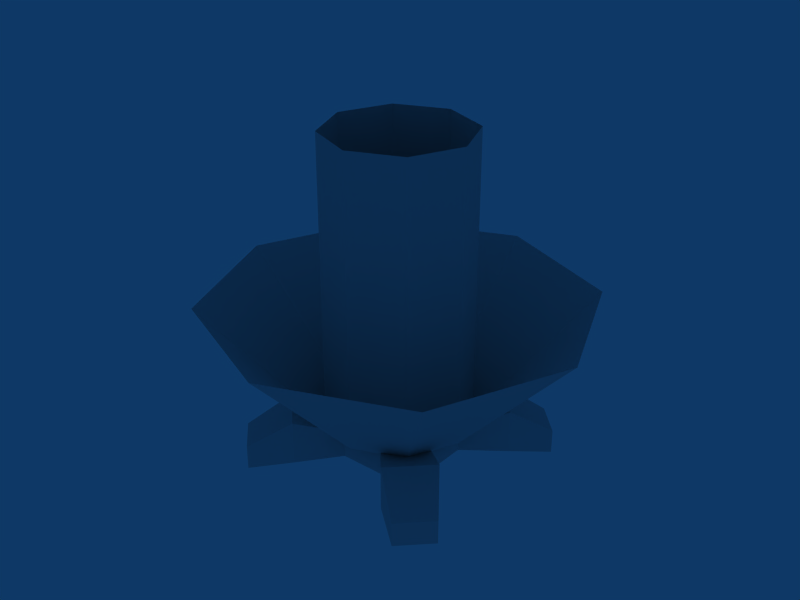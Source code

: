 # Source: Checkpoint.blend  (saved by Blender 2.49.0; exported with 4.5.12 LTS)
import bpy
from mathutils import Matrix  # noqa: F401  (used for matrix-valued properties, if any)

bpy.ops.wm.read_factory_settings(use_empty=True)
scene = bpy.context.scene
scene.name = 'Scene'

# ---- collections
col_collection_1 = bpy.data.collections.new('Collection 1'); scene.collection.children.link(col_collection_1)

# ---- world
world_world = bpy.data.worlds.new('World'); scene.world = world_world
world_world.color = (0.05656, 0.2208, 0.4)
world_world.use_sun_shadow = False
world_world.sun_shadow_jitter_overblur = 0.0
world_world.cycles.sampling_method = 'MANUAL'
world_world.cycles.sample_map_resolution = 256

# ---- meshes
me_cylinder_001 = bpy.data.meshes.new('Cylinder.001')
me_cylinder_001.from_pydata([(0.3823, 0.3823, 0.2285), (0.5407, 4.785e-08, 0.2285), (0.3823, -0.3823, 0.2285), (-1.401e-08, -0.5407, 0.2285), (-0.3823, -0.3823, 0.2285), (-0.5407, 7.793e-08, 0.2285), (-0.3823, 0.3823, 0.2285), (-1.3e-07, 0.5407, 0.2285), (0.3823, 0.3823, 2.414), (0.5407, 4.045e-07, 2.414), (0.3823, -0.3823, 2.414), (2.036e-08, -0.5407, 2.414), (-0.3823, -0.3823, 2.414), (-0.5407, 4.303e-07, 2.414), (-0.3823, 0.3823, 2.414), (7.38e-07, 0.5407, 2.414), (0.004704, 1.429, 1.178), (-1.006, 1.01, 1.178), (-1.424, 7.271e-07, 1.178), (-1.006, -1.01, 1.178), (0.004702, -1.429, 1.178), (1.015, -1.01, 1.178), (1.434, 6.59e-07, 1.178), (1.015, 1.01, 1.178), (0.004702, 0.5407, 0.2285), (-0.3776, 0.3823, 0.2285), (-0.536, 7.793e-08, 0.2285), (-0.3776, -0.3823, 0.2285), (0.004703, -0.5407, 0.2285), (0.387, -0.3823, 0.2285), (0.5454, 4.785e-08, 0.2285), (0.387, 0.3823, 0.2285)], [], [(0, 8, 9, 1), (1, 9, 10, 2), (2, 10, 11, 3), (3, 11, 12, 4), (4, 12, 13, 5), (5, 13, 14, 6), (6, 14, 15, 7), (8, 0, 7, 15), (23, 31, 24, 16), (25, 17, 16, 24), (26, 18, 17, 25), (27, 19, 18, 26), (28, 20, 19, 27), (29, 21, 20, 28), (30, 22, 21, 29), (31, 23, 22, 30)])
_uv = me_cylinder_001.uv_layers.new(name='UVTex')
_uv.uv.foreach_set('vector', [0.3404, 0.6317, 0.3399, 0.7723, 0.3521, 0.7723, 0.3526, 0.6318, 0.3526, 0.6318, 0.3521, 0.7723, 0.3643, 0.7722, 0.3648, 0.6318, 0.3648, 0.6318, 0.3643, 0.7722, 0.3765, 0.7721, 0.377, 0.6319, 0.377, 0.6319, 0.3765, 0.7721, 0.3886, 0.7721, 0.3891, 0.632, 0.3891, 0.632, 0.3886, 0.7721, 0.4008, 0.772, 0.4013, 0.632, 0.4013, 0.632, 0.4008, 0.772, 0.413, 0.772, 0.4135, 0.6321, 0.4135, 0.6321, 0.413, 0.772, 0.4252, 0.7719, 0.4257, 0.6322, 0.3399, 0.7723, 0.3404, 0.6317, 0.3282, 0.6317, 0.3277, 0.7724, 0.3399, 0.7723, 0.3404, 0.6317, 0.3282, 0.6317, 0.3277, 0.7724, 0.4135, 0.6321, 0.413, 0.772, 0.4252, 0.7719, 0.4257, 0.6322, 0.4013, 0.632, 0.4008, 0.772, 0.413, 0.772, 0.4135, 0.6321, 0.3891, 0.632, 0.3886, 0.7721, 0.4008, 0.772, 0.4013, 0.632, 0.377, 0.6319, 0.3765, 0.7721, 0.3886, 0.7721, 0.3891, 0.632, 0.3648, 0.6318, 0.3643, 0.7722, 0.3765, 0.7721, 0.377, 0.6319, 0.3526, 0.6318, 0.3521, 0.7723, 0.3643, 0.7722, 0.3648, 0.6318, 0.3404, 0.6317, 0.3399, 0.7723, 0.3521, 0.7723, 0.3526, 0.6318])
me_cylinder_001.use_remesh_preserve_volume = False
me_cylinder_001.use_remesh_preserve_attributes = False
me_cylinder_001.use_mirror_vertex_groups = False
me_cylinder_001.update()
me_cylinder = bpy.data.meshes.new('Cylinder')
me_cylinder.from_pydata([(0.1708, 0.4129, 0.0173), (0.4128, 0.1712, 0.0173), (0.4129, -0.1708, 0.0173), (0.1712, -0.4128, 0.0173), (-0.1708, -0.4129, 0.0173), (-0.4128, -0.1712, 0.0173), (-0.4129, 0.1708, 0.0173), (-0.1712, 0.4128, 0.0173), (0.1708, 0.4129, 0.222), (0.4128, 0.1712, 0.222), (0.4129, -0.1708, 0.222), (0.1712, -0.4128, 0.222), (-0.1708, -0.4129, 0.222), (-0.4128, -0.1712, 0.222), (-0.4129, 0.1708, 0.222), (-0.1712, 0.4128, 0.222), (1.008e-07, 1.323e-07, 0.0173), (1.008e-07, 1.323e-07, 0.2932), (-0.69, 0.4106, 0.001589), (-0.69, 0.4106, 0.3336), (-0.4112, 0.6897, 0.3336), (-0.4112, 0.6897, 0.001589), (-0.4106, -0.69, 0.001589), (-0.4106, -0.69, 0.3336), (-0.6897, -0.4112, 0.3336), (-0.6897, -0.4112, 0.001589), (0.69, -0.4106, 0.001589), (0.69, -0.4106, 0.3336), (0.4112, -0.6897, 0.3336), (0.4112, -0.6897, 0.001589), (0.4106, 0.69, 0.001589), (0.4106, 0.69, 0.3336), (0.6897, 0.4112, 0.3336), (0.6897, 0.4112, 0.001589), (0.6766, 0.8933, -0.05615), (0.6766, 0.8933, 0.1267), (0.8927, 0.6774, 0.1267), (0.8927, 0.6774, -0.05615), (0.8933, -0.6766, -0.05615), (0.8933, -0.6766, 0.1267), (0.6774, -0.8927, 0.1267), (0.6774, -0.8927, -0.05615), (-0.6766, -0.8933, -0.05615), (-0.6766, -0.8933, 0.1267), (-0.8927, -0.6774, 0.1267), (-0.8927, -0.6774, -0.05615), (-0.8933, 0.6766, -0.05615), (-0.8933, 0.6766, 0.1267), (-0.6774, 0.8927, 0.1267), (-0.6774, 0.8927, -0.05615)], [], [(16, 0, 1), (17, 9, 8), (16, 1, 2), (17, 10, 9), (16, 2, 3), (17, 11, 10), (16, 3, 4), (17, 12, 11), (16, 4, 5), (17, 13, 12), (16, 5, 6), (17, 14, 13), (16, 6, 7), (17, 15, 14), (7, 0, 16), (17, 8, 15), (1, 9, 10, 2), (3, 11, 12, 4), (5, 13, 14, 6), (8, 0, 7, 15), (14, 19, 18, 6), (15, 20, 19, 14), (7, 21, 20, 15), (6, 18, 21, 7), (12, 23, 22, 4), (13, 24, 23, 12), (5, 25, 24, 13), (4, 22, 25, 5), (10, 27, 26, 2), (11, 28, 27, 10), (3, 29, 28, 11), (2, 26, 29, 3), (30, 0, 8, 31), (9, 32, 31, 8), (1, 33, 32, 9), (0, 30, 33, 1), (31, 35, 34, 30), (32, 36, 35, 31), (33, 37, 36, 32), (30, 34, 37, 33), (34, 35, 36, 37), (27, 39, 38, 26), (28, 40, 39, 27), (29, 41, 40, 28), (26, 38, 41, 29), (38, 39, 40, 41), (23, 43, 42, 22), (24, 44, 43, 23), (25, 45, 44, 24), (22, 42, 45, 25), (42, 43, 44, 45), (19, 47, 46, 18), (20, 48, 47, 19), (21, 49, 48, 20), (18, 46, 49, 21), (46, 47, 48, 49)])
_uv = me_cylinder.uv_layers.new(name='UVTex')
_uv.uv.foreach_set('vector', [0.02529, 0.6728, 0.2107, 0.6728, 0.2107, 0.8583, 0.1092, 0.537, 0.2085, 0.496, 0.2085, 0.5782, 0.02529, 0.6728, 0.2107, 0.6728, 0.2107, 0.8583, 0.1092, 0.537, 0.1504, 0.4378, 0.2085, 0.496, 0.02529, 0.6728, 0.2107, 0.6728, 0.2107, 0.8583, 0.1092, 0.537, 0.06819, 0.4378, 0.1504, 0.4378, 0.02529, 0.6728, 0.2107, 0.6728, 0.2107, 0.8583, 0.1092, 0.537, 0.01004, 0.4959, 0.06819, 0.4378, 0.02529, 0.6728, 0.2107, 0.6728, 0.2107, 0.8583, 0.1092, 0.537, 0.01, 0.5781, 0.01004, 0.4959, 0.02529, 0.6728, 0.2107, 0.6728, 0.2107, 0.8583, 0.1092, 0.537, 0.0681, 0.6362, 0.01, 0.5781, 0.02529, 0.6728, 0.2107, 0.6728, 0.2107, 0.8583, 0.1092, 0.537, 0.1503, 0.6363, 0.0681, 0.6362, 0.02529, 0.6728, 0.2107, 0.6728, 0.2107, 0.8583, 0.1092, 0.537, 0.2085, 0.5782, 0.1503, 0.6363, 0.3124, 1.0, 0.3124, 0.8838, 0.003688, 0.8838, 0.003688, 1.0, 0.3124, 1.0, 0.3124, 0.8838, 0.003688, 0.8838, 0.003688, 1.0, 0.3124, 1.0, 0.3124, 0.8838, 0.003688, 0.8838, 0.003688, 1.0, 0.3114, 0.8817, 0.3114, 1.002, 0.004689, 1.002, 0.004689, 0.8817, 0.3086, 0.8842, 0.007412, 0.8842, 0.007412, 0.9997, 0.3086, 0.9997, 0.6333, 0.7899, 0.7634, 0.7899, 0.7634, 0.9945, 0.6333, 0.9945, 0.3086, 0.9997, 0.007412, 0.9997, 0.007412, 0.8842, 0.3086, 0.8842, 0.02529, 0.6728, 0.2107, 0.6728, 0.2107, 0.8583, 0.02529, 0.8583, 0.3086, 0.8842, 0.007412, 0.8842, 0.007412, 0.9997, 0.3086, 0.9997, 0.6333, 0.7899, 0.7634, 0.7899, 0.7634, 0.9945, 0.6333, 0.9945, 0.3086, 0.9997, 0.007412, 0.9997, 0.007412, 0.8842, 0.3086, 0.8842, 0.02529, 0.6728, 0.2107, 0.6728, 0.2107, 0.8583, 0.02529, 0.8583, 0.3086, 0.8842, 0.007412, 0.8842, 0.007412, 0.9997, 0.3086, 0.9997, 0.6333, 0.7899, 0.7634, 0.7899, 0.7634, 0.9945, 0.6333, 0.9945, 0.3086, 0.9997, 0.007412, 0.9997, 0.007412, 0.8842, 0.3086, 0.8842, 0.02529, 0.6728, 0.2107, 0.6728, 0.2107, 0.8583, 0.02529, 0.8583, 0.3086, 0.9997, 0.007412, 0.9997, 0.007412, 0.8842, 0.3086, 0.8842, 0.6333, 0.7899, 0.7634, 0.7899, 0.7634, 0.9945, 0.6333, 0.9945, 0.3086, 0.9997, 0.007412, 0.9997, 0.007412, 0.8842, 0.3086, 0.8842, 0.02529, 0.6728, 0.2107, 0.6728, 0.2107, 0.8583, 0.02529, 0.8583, 0.3086, 0.8842, 0.007412, 0.8842, 0.007412, 0.9997, 0.3086, 0.9997, 0.7747, 0.82, 0.8975, 0.82, 0.8975, 0.9898, 0.7747, 0.9898, 0.3086, 0.9997, 0.007412, 0.9997, 0.007412, 0.8842, 0.3086, 0.8842, 0.02529, 0.6728, 0.2107, 0.6728, 0.2107, 0.8583, 0.02529, 0.8583, 0.3112, 1.0, 0.3112, 0.8836, 0.004842, 0.8836, 0.004842, 1.0, 0.3086, 0.8842, 0.007412, 0.8842, 0.007412, 0.9997, 0.3086, 0.9997, 0.7747, 0.82, 0.8975, 0.82, 0.8975, 0.9898, 0.7747, 0.9898, 0.3086, 0.9997, 0.007412, 0.9997, 0.007412, 0.8842, 0.3086, 0.8842, 0.02529, 0.6728, 0.2107, 0.6728, 0.2107, 0.8583, 0.02529, 0.8583, 0.3112, 1.0, 0.3112, 0.8836, 0.004842, 0.8836, 0.004842, 1.0, 0.3086, 0.8842, 0.007412, 0.8842, 0.007412, 0.9997, 0.3086, 0.9997, 0.7747, 0.82, 0.8975, 0.82, 0.8975, 0.9898, 0.7747, 0.9898, 0.3086, 0.9997, 0.007412, 0.9997, 0.007412, 0.8842, 0.3086, 0.8842, 0.02529, 0.6728, 0.2107, 0.6728, 0.2107, 0.8583, 0.02529, 0.8583, 0.3112, 1.0, 0.3112, 0.8836, 0.004842, 0.8836, 0.004842, 1.0, 0.3086, 0.8842, 0.007412, 0.8842, 0.007412, 0.9997, 0.3086, 0.9997, 0.7747, 0.82, 0.8975, 0.82, 0.8975, 0.9898, 0.7747, 0.9898, 0.3086, 0.9997, 0.007412, 0.9997, 0.007412, 0.8842, 0.3086, 0.8842, 0.02529, 0.6728, 0.2107, 0.6728, 0.2107, 0.8583, 0.02529, 0.8583, 0.3112, 1.0, 0.3112, 0.8836, 0.004842, 0.8836, 0.004842, 1.0])
me_cylinder.use_remesh_preserve_volume = False
me_cylinder.use_remesh_preserve_attributes = False
me_cylinder.use_mirror_vertex_groups = False
me_cylinder.update()

# ---- objects
ob_fx = bpy.data.objects.new('Fx', me_cylinder_001)
ob_base = bpy.data.objects.new('base', me_cylinder)

# ---- transforms, parenting, visibility, modifiers, constraints
ob_fx.location = (0.0, 0.0, 0.0)
ob_fx.lock_rotations_4d = False
ob_fx.empty_display_type = 'ARROWS'
ob_fx.lineart.crease_threshold = 0.0
ob_base.location = (0.0, 0.0, 0.0)
ob_base.lock_rotations_4d = False
ob_base.empty_display_type = 'ARROWS'
ob_base.lineart.crease_threshold = 0.0

# ---- collection membership
col_collection_1.objects.link(ob_fx)
col_collection_1.objects.link(ob_base)

# ---- scene / render settings (as saved in the file)
scene.frame_start = 1; scene.frame_end = 250; scene.frame_set(1)
scene.render.engine = 'BLENDER_EEVEE_NEXT'
scene.render.image_settings.file_format = 'JPEG'
scene.render.image_settings.color_mode = 'RGB'
scene.render.image_settings.compression = 90
scene.render.resolution_x = 800
scene.render.resolution_y = 600
scene.render.pixel_aspect_x = 100.0
scene.render.pixel_aspect_y = 100.0
scene.render.fps = 25
scene.render.dither_intensity = 0.0
scene.render.use_compositing = False
scene.render.use_sequencer = False
scene.render.bake_margin = 2
scene.render.bake_bias = 0.0
scene.render.use_stamp_time = False
scene.render.use_stamp_date = False
scene.render.use_stamp_frame = False
scene.render.use_stamp_camera = False
scene.render.use_stamp_scene = False
scene.render.use_stamp_filename = False
scene.render.use_stamp_render_time = False
scene.render.stamp_font_size = 0
scene.cycles.use_denoising = False
scene.cycles.samples = 10
scene.cycles.sampling_pattern = 'TABULATED_SOBOL'
scene.cycles.light_sampling_threshold = 0.0
scene.cycles.use_adaptive_sampling = False
scene.cycles.use_light_tree = False
scene.cycles.blur_glossy = 0.0
scene.cycles.volume_bounces = 1
scene.cycles.pixel_filter_type = 'GAUSSIAN'
scene.cycles.sample_clamp_indirect = 0.0
scene.view_settings.view_transform = 'Raw'
bpy.context.view_layer.update()

# ---- added for rendering (the .blend has no active camera): camera
cam_auto = bpy.data.cameras.new('AutoCamera')
cam_auto.lens = 50.0
cam_auto.sensor_width = 36.0
cam_auto.clip_end = 1000.0
ob_auto_camera = bpy.data.objects.new('AutoCamera', cam_auto)
scene.collection.objects.link(ob_auto_camera)
ob_auto_camera.location = (4.38739, -5.25923, 4.68526)
ob_auto_camera.rotation_euler = (1.09748, -7.21219e-08, 0.694738)
scene.camera = ob_auto_camera
bpy.context.view_layer.update()
